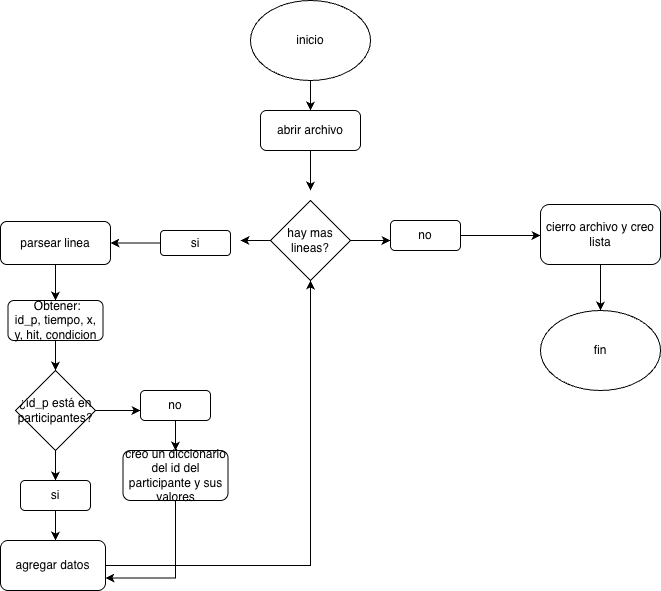

The diagram above was exported from draw.io. Its source (the exported page's mxGraphModel, read from the mxfile embedded in the PNG):
<mxGraphModel dx="976" dy="663" grid="1" gridSize="10" guides="1" tooltips="1" connect="1" arrows="1" fold="1" page="1" pageScale="1" pageWidth="827" pageHeight="1169" math="0" shadow="0">
  <root>
    <mxCell id="0" />
    <mxCell id="1" parent="0" />
    <mxCell id="QKAopkHFBgni6J2Vvnr5-2" edge="1" parent="1" source="QKAopkHFBgni6J2Vvnr5-1" style="edgeStyle=orthogonalEdgeStyle;rounded=0;orthogonalLoop=1;jettySize=auto;html=1;exitX=0.5;exitY=1;exitDx=0;exitDy=0;">
      <mxGeometry relative="1" as="geometry">
        <mxPoint x="390" y="110" as="targetPoint" />
      </mxGeometry>
    </mxCell>
    <mxCell id="QKAopkHFBgni6J2Vvnr5-1" parent="1" style="ellipse;whiteSpace=wrap;html=1;" value="inicio" vertex="1">
      <mxGeometry height="80" width="120" x="330" as="geometry" />
    </mxCell>
    <mxCell id="QKAopkHFBgni6J2Vvnr5-5" edge="1" parent="1" source="QKAopkHFBgni6J2Vvnr5-3" style="edgeStyle=orthogonalEdgeStyle;rounded=0;orthogonalLoop=1;jettySize=auto;html=1;exitX=0.5;exitY=1;exitDx=0;exitDy=0;">
      <mxGeometry relative="1" as="geometry">
        <mxPoint x="390" y="190" as="targetPoint" />
      </mxGeometry>
    </mxCell>
    <mxCell id="QKAopkHFBgni6J2Vvnr5-3" parent="1" style="rounded=1;whiteSpace=wrap;html=1;" value="abrir archivo" vertex="1">
      <mxGeometry height="40" width="100" x="340" y="110" as="geometry" />
    </mxCell>
    <mxCell id="QKAopkHFBgni6J2Vvnr5-7" edge="1" parent="1" source="QKAopkHFBgni6J2Vvnr5-6" style="edgeStyle=orthogonalEdgeStyle;rounded=0;orthogonalLoop=1;jettySize=auto;html=1;exitX=1;exitY=0.5;exitDx=0;exitDy=0;">
      <mxGeometry relative="1" as="geometry">
        <mxPoint x="470" y="240" as="targetPoint" />
      </mxGeometry>
    </mxCell>
    <mxCell id="QKAopkHFBgni6J2Vvnr5-9" edge="1" parent="1" source="QKAopkHFBgni6J2Vvnr5-6" style="edgeStyle=orthogonalEdgeStyle;rounded=0;orthogonalLoop=1;jettySize=auto;html=1;exitX=0;exitY=0.5;exitDx=0;exitDy=0;">
      <mxGeometry relative="1" as="geometry">
        <mxPoint x="320" y="240" as="targetPoint" />
      </mxGeometry>
    </mxCell>
    <mxCell id="QKAopkHFBgni6J2Vvnr5-6" parent="1" style="rhombus;whiteSpace=wrap;html=1;" value="hay mas lineas?" vertex="1">
      <mxGeometry height="80" width="80" x="350" y="200" as="geometry" />
    </mxCell>
    <mxCell id="QKAopkHFBgni6J2Vvnr5-31" edge="1" parent="1" source="QKAopkHFBgni6J2Vvnr5-8" style="edgeStyle=orthogonalEdgeStyle;rounded=0;orthogonalLoop=1;jettySize=auto;html=1;exitX=1;exitY=0.5;exitDx=0;exitDy=0;">
      <mxGeometry relative="1" as="geometry">
        <mxPoint x="620" y="235" as="targetPoint" />
      </mxGeometry>
    </mxCell>
    <mxCell id="QKAopkHFBgni6J2Vvnr5-8" parent="1" style="rounded=1;whiteSpace=wrap;html=1;" value="no" vertex="1">
      <mxGeometry height="30" width="70" x="470" y="220" as="geometry" />
    </mxCell>
    <mxCell id="QKAopkHFBgni6J2Vvnr5-11" edge="1" parent="1" source="QKAopkHFBgni6J2Vvnr5-10" style="edgeStyle=orthogonalEdgeStyle;rounded=0;orthogonalLoop=1;jettySize=auto;html=1;">
      <mxGeometry relative="1" as="geometry">
        <mxPoint x="190" y="242.5" as="targetPoint" />
      </mxGeometry>
    </mxCell>
    <mxCell id="QKAopkHFBgni6J2Vvnr5-10" parent="1" style="rounded=1;whiteSpace=wrap;html=1;" value="si" vertex="1">
      <mxGeometry height="25" width="70" x="240" y="230" as="geometry" />
    </mxCell>
    <mxCell id="QKAopkHFBgni6J2Vvnr5-15" edge="1" parent="1" source="QKAopkHFBgni6J2Vvnr5-12" style="edgeStyle=orthogonalEdgeStyle;rounded=0;orthogonalLoop=1;jettySize=auto;html=1;exitX=0.5;exitY=1;exitDx=0;exitDy=0;">
      <mxGeometry relative="1" as="geometry">
        <mxPoint x="135" y="300" as="targetPoint" />
      </mxGeometry>
    </mxCell>
    <mxCell id="QKAopkHFBgni6J2Vvnr5-12" parent="1" style="rounded=1;whiteSpace=wrap;html=1;" value="parsear linea" vertex="1">
      <mxGeometry height="43" width="110" x="80" y="221" as="geometry" />
    </mxCell>
    <mxCell id="QKAopkHFBgni6J2Vvnr5-17" edge="1" parent="1" source="QKAopkHFBgni6J2Vvnr5-16" style="edgeStyle=orthogonalEdgeStyle;rounded=0;orthogonalLoop=1;jettySize=auto;html=1;exitX=1;exitY=0.5;exitDx=0;exitDy=0;">
      <mxGeometry relative="1" as="geometry">
        <mxPoint x="183" y="320" as="targetPoint" />
      </mxGeometry>
    </mxCell>
    <mxCell id="QKAopkHFBgni6J2Vvnr5-18" edge="1" parent="1" source="QKAopkHFBgni6J2Vvnr5-16" style="edgeStyle=orthogonalEdgeStyle;rounded=0;orthogonalLoop=1;jettySize=auto;html=1;exitX=0.5;exitY=1;exitDx=0;exitDy=0;">
      <mxGeometry relative="1" as="geometry">
        <mxPoint x="135" y="370" as="targetPoint" />
      </mxGeometry>
    </mxCell>
    <mxCell id="QKAopkHFBgni6J2Vvnr5-16" parent="1" style="rounded=1;whiteSpace=wrap;html=1;" value="&amp;nbsp;Obtener:&lt;br&gt;    id_p, tiempo, x, y, hit, condicion" vertex="1">
      <mxGeometry height="40" width="95" x="87.5" y="300" as="geometry" />
    </mxCell>
    <mxCell id="QKAopkHFBgni6J2Vvnr5-20" edge="1" parent="1" source="QKAopkHFBgni6J2Vvnr5-19" style="edgeStyle=orthogonalEdgeStyle;rounded=0;orthogonalLoop=1;jettySize=auto;html=1;">
      <mxGeometry relative="1" as="geometry">
        <mxPoint x="220" y="410" as="targetPoint" />
      </mxGeometry>
    </mxCell>
    <mxCell id="QKAopkHFBgni6J2Vvnr5-22" edge="1" parent="1" source="QKAopkHFBgni6J2Vvnr5-19" style="edgeStyle=orthogonalEdgeStyle;rounded=0;orthogonalLoop=1;jettySize=auto;html=1;exitX=0.5;exitY=1;exitDx=0;exitDy=0;">
      <mxGeometry relative="1" as="geometry">
        <mxPoint x="135" y="480" as="targetPoint" />
      </mxGeometry>
    </mxCell>
    <mxCell id="QKAopkHFBgni6J2Vvnr5-19" parent="1" style="rhombus;whiteSpace=wrap;html=1;" value="&lt;meta charset=&quot;utf-8&quot;&gt;¿id_p está en participantes?" vertex="1">
      <mxGeometry height="80" width="80" x="95" y="370" as="geometry" />
    </mxCell>
    <mxCell id="QKAopkHFBgni6J2Vvnr5-28" edge="1" parent="1" source="QKAopkHFBgni6J2Vvnr5-21" style="edgeStyle=orthogonalEdgeStyle;rounded=0;orthogonalLoop=1;jettySize=auto;html=1;">
      <mxGeometry relative="1" as="geometry">
        <mxPoint x="255" y="450" as="targetPoint" />
      </mxGeometry>
    </mxCell>
    <mxCell id="QKAopkHFBgni6J2Vvnr5-21" parent="1" style="rounded=1;whiteSpace=wrap;html=1;" value="no" vertex="1">
      <mxGeometry height="30" width="70" x="220" y="390" as="geometry" />
    </mxCell>
    <mxCell id="QKAopkHFBgni6J2Vvnr5-24" edge="1" parent="1" source="QKAopkHFBgni6J2Vvnr5-23" style="edgeStyle=orthogonalEdgeStyle;rounded=0;orthogonalLoop=1;jettySize=auto;html=1;exitX=0.5;exitY=1;exitDx=0;exitDy=0;">
      <mxGeometry relative="1" as="geometry">
        <mxPoint x="135" y="540" as="targetPoint" />
      </mxGeometry>
    </mxCell>
    <mxCell id="QKAopkHFBgni6J2Vvnr5-23" parent="1" style="rounded=1;whiteSpace=wrap;html=1;" value="si" vertex="1">
      <mxGeometry height="30" width="70" x="100" y="480" as="geometry" />
    </mxCell>
    <mxCell id="QKAopkHFBgni6J2Vvnr5-27" edge="1" parent="1" source="QKAopkHFBgni6J2Vvnr5-25" style="edgeStyle=orthogonalEdgeStyle;rounded=0;orthogonalLoop=1;jettySize=auto;html=1;exitX=1;exitY=0.5;exitDx=0;exitDy=0;" target="QKAopkHFBgni6J2Vvnr5-6">
      <mxGeometry relative="1" as="geometry" />
    </mxCell>
    <mxCell id="QKAopkHFBgni6J2Vvnr5-25" parent="1" style="rounded=1;whiteSpace=wrap;html=1;" value="agregar datos" vertex="1">
      <mxGeometry height="50" width="105" x="80" y="540" as="geometry" />
    </mxCell>
    <mxCell id="QKAopkHFBgni6J2Vvnr5-30" edge="1" parent="1" source="QKAopkHFBgni6J2Vvnr5-29" style="edgeStyle=orthogonalEdgeStyle;rounded=0;orthogonalLoop=1;jettySize=auto;html=1;exitX=0.5;exitY=1;exitDx=0;exitDy=0;entryX=1;entryY=0.75;entryDx=0;entryDy=0;" target="QKAopkHFBgni6J2Vvnr5-25">
      <mxGeometry relative="1" as="geometry" />
    </mxCell>
    <mxCell id="QKAopkHFBgni6J2Vvnr5-29" parent="1" style="rounded=1;whiteSpace=wrap;html=1;" value="creo un diccionario del id del participante y sus valores" vertex="1">
      <mxGeometry height="50" width="105" x="202.5" y="450" as="geometry" />
    </mxCell>
    <mxCell id="QKAopkHFBgni6J2Vvnr5-33" edge="1" parent="1" source="QKAopkHFBgni6J2Vvnr5-32" style="edgeStyle=orthogonalEdgeStyle;rounded=0;orthogonalLoop=1;jettySize=auto;html=1;exitX=0.5;exitY=1;exitDx=0;exitDy=0;">
      <mxGeometry relative="1" as="geometry">
        <mxPoint x="680" y="310" as="targetPoint" />
      </mxGeometry>
    </mxCell>
    <mxCell id="QKAopkHFBgni6J2Vvnr5-32" parent="1" style="rounded=1;whiteSpace=wrap;html=1;" value="cierro archivo y creo lista" vertex="1">
      <mxGeometry height="60" width="120" x="620" y="204" as="geometry" />
    </mxCell>
    <mxCell id="QKAopkHFBgni6J2Vvnr5-35" parent="1" style="ellipse;whiteSpace=wrap;html=1;" value="fin" vertex="1">
      <mxGeometry height="80" width="120" x="620" y="310" as="geometry" />
    </mxCell>
  </root>
</mxGraphModel>